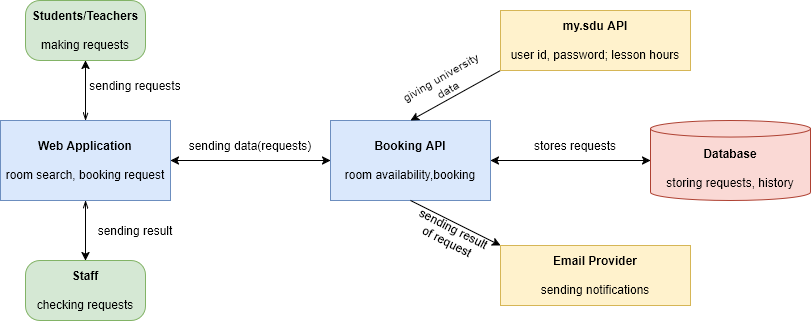

The diagram above was exported from draw.io. Its source (the exported page's mxGraphModel, read from the mxfile embedded in the PNG):
<mxGraphModel dx="717" dy="620" grid="1" gridSize="10" guides="1" tooltips="1" connect="1" arrows="1" fold="1" page="1" pageScale="1" pageWidth="850" pageHeight="1100" math="0" shadow="0">
  <root>
    <mxCell id="0" />
    <mxCell id="1" parent="0" />
    <mxCell id="Rnm9toKKodUU1ankAGci-1" parent="1" style="shape=cylinder3;whiteSpace=wrap;html=1;boundedLbl=1;backgroundOutline=1;size=8.325614444093162;fillColor=#fad9d5;strokeColor=#ae4132;" value="&lt;div&gt;&lt;b&gt;Database&lt;/b&gt;&lt;/div&gt;&lt;br&gt;&lt;div&gt;storing requests, history&lt;/div&gt;" vertex="1">
      <mxGeometry height="80" width="160" x="680" y="200" as="geometry" />
    </mxCell>
    <mxCell id="Rnm9toKKodUU1ankAGci-10" edge="1" parent="1" source="Rnm9toKKodUU1ankAGci-3" style="edgeStyle=orthogonalEdgeStyle;rounded=0;orthogonalLoop=1;jettySize=auto;html=1;exitX=1;exitY=0.5;exitDx=0;exitDy=0;entryX=0;entryY=0.5;entryDx=0;entryDy=0;endArrow=classic;endFill=1;startArrow=classic;startFill=1;" target="Rnm9toKKodUU1ankAGci-6">
      <mxGeometry relative="1" as="geometry" />
    </mxCell>
    <mxCell id="Rnm9toKKodUU1ankAGci-17" edge="1" parent="1" source="Rnm9toKKodUU1ankAGci-3" style="edgeStyle=orthogonalEdgeStyle;rounded=0;orthogonalLoop=1;jettySize=auto;html=1;endArrow=classic;endFill=1;startArrow=openThin;startFill=0;" target="Rnm9toKKodUU1ankAGci-16" value="">
      <mxGeometry relative="1" as="geometry" />
    </mxCell>
    <mxCell id="Rnm9toKKodUU1ankAGci-18" edge="1" parent="1" source="Rnm9toKKodUU1ankAGci-3" style="edgeStyle=orthogonalEdgeStyle;rounded=0;orthogonalLoop=1;jettySize=auto;html=1;endArrow=classic;endFill=1;startArrow=openThin;startFill=0;" target="Rnm9toKKodUU1ankAGci-15" value="">
      <mxGeometry relative="1" as="geometry" />
    </mxCell>
    <mxCell id="Rnm9toKKodUU1ankAGci-3" parent="1" style="rounded=0;whiteSpace=wrap;html=1;fillColor=#dae8fc;strokeColor=#6c8ebf;" value="&lt;div&gt;&lt;b&gt;Web Application&lt;/b&gt;&lt;/div&gt;&lt;div&gt;&lt;br&gt;&lt;/div&gt;&lt;div&gt;room search, booking request&lt;/div&gt;" vertex="1">
      <mxGeometry height="80" width="170" x="30" y="200" as="geometry" />
    </mxCell>
    <mxCell id="Rnm9toKKodUU1ankAGci-6" parent="1" style="rounded=0;whiteSpace=wrap;html=1;fillColor=#dae8fc;strokeColor=#6c8ebf;" value="&lt;div&gt;&lt;b&gt;Booking API&lt;/b&gt;&lt;br&gt;&lt;br&gt;room availability,booking&lt;/div&gt;" vertex="1">
      <mxGeometry height="80" width="160" x="360" y="200" as="geometry" />
    </mxCell>
    <mxCell id="Rnm9toKKodUU1ankAGci-11" edge="1" parent="1" source="Rnm9toKKodUU1ankAGci-7" style="rounded=0;orthogonalLoop=1;jettySize=auto;html=1;exitX=0;exitY=1;exitDx=0;exitDy=0;entryX=0.5;entryY=0;entryDx=0;entryDy=0;endArrow=classic;endFill=1;" target="Rnm9toKKodUU1ankAGci-6">
      <mxGeometry relative="1" as="geometry" />
    </mxCell>
    <mxCell id="Rnm9toKKodUU1ankAGci-7" parent="1" style="rounded=0;whiteSpace=wrap;html=1;fillColor=#fff2cc;strokeColor=#d6b656;" value="&lt;div&gt;&lt;b&gt;my.sdu API&lt;/b&gt;&lt;br&gt;&lt;br&gt;user id, password; lesson hours&lt;/div&gt;" vertex="1">
      <mxGeometry height="60" width="190" x="530" y="90" as="geometry" />
    </mxCell>
    <mxCell id="Rnm9toKKodUU1ankAGci-13" edge="1" parent="1" source="Rnm9toKKodUU1ankAGci-6" style="edgeStyle=orthogonalEdgeStyle;rounded=0;orthogonalLoop=1;jettySize=auto;html=1;exitX=1;exitY=0.5;exitDx=0;exitDy=0;entryX=0;entryY=0.5;entryDx=0;entryDy=0;entryPerimeter=0;endArrow=classic;endFill=1;startArrow=classic;startFill=1;" target="Rnm9toKKodUU1ankAGci-1">
      <mxGeometry relative="1" as="geometry" />
    </mxCell>
    <mxCell id="Rnm9toKKodUU1ankAGci-15" parent="1" style="rounded=1;whiteSpace=wrap;html=1;roundedPerimeter=1;arcSize=24;fillColor=#d5e8d4;strokeColor=#82b366;" value="&lt;div&gt;&lt;b&gt;Students/Teachers&lt;/b&gt;&lt;/div&gt;&lt;div&gt;&lt;br&gt;&lt;/div&gt;&lt;div&gt;making requests&lt;/div&gt;" vertex="1">
      <mxGeometry height="60" width="120" x="55" y="80" as="geometry" />
    </mxCell>
    <mxCell id="Rnm9toKKodUU1ankAGci-16" parent="1" style="rounded=1;whiteSpace=wrap;html=1;roundedPerimeter=1;arcSize=24;fillColor=#d5e8d4;strokeColor=#82b366;" value="&lt;b&gt;Staff&lt;/b&gt;&lt;br&gt;&lt;br&gt;checking requests" vertex="1">
      <mxGeometry height="60" width="120" x="55" y="340" as="geometry" />
    </mxCell>
    <mxCell id="Rnm9toKKodUU1ankAGci-19" parent="1" style="text;html=1;whiteSpace=wrap;strokeColor=none;fillColor=none;align=center;verticalAlign=middle;rounded=0;" value="&lt;div&gt;stores requests&lt;/div&gt;" vertex="1">
      <mxGeometry height="30" width="110" x="550" y="210" as="geometry" />
    </mxCell>
    <mxCell id="Rnm9toKKodUU1ankAGci-20" parent="1" style="text;html=1;whiteSpace=wrap;strokeColor=none;fillColor=none;align=center;verticalAlign=middle;rounded=0;rotation=330;" value="giving university data" vertex="1">
      <mxGeometry height="30" width="110" x="419.33" y="147.5" as="geometry" />
    </mxCell>
    <mxCell id="Rnm9toKKodUU1ankAGci-22" parent="1" style="text;html=1;whiteSpace=wrap;strokeColor=none;fillColor=none;align=center;verticalAlign=middle;rounded=0;" value="sending data(requests)" vertex="1">
      <mxGeometry height="30" width="130" x="215" y="210" as="geometry" />
    </mxCell>
    <mxCell id="Rnm9toKKodUU1ankAGci-23" parent="1" style="text;html=1;whiteSpace=wrap;strokeColor=none;fillColor=none;align=center;verticalAlign=middle;rounded=0;" value="sending requests" vertex="1">
      <mxGeometry height="30" width="110" x="110" y="150" as="geometry" />
    </mxCell>
    <mxCell id="Rnm9toKKodUU1ankAGci-24" parent="1" style="text;html=1;whiteSpace=wrap;strokeColor=none;fillColor=none;align=center;verticalAlign=middle;rounded=0;" value="sending result" vertex="1">
      <mxGeometry height="30" width="110" x="110" y="295" as="geometry" />
    </mxCell>
    <mxCell id="Rnm9toKKodUU1ankAGci-30" edge="1" parent="1" source="Rnm9toKKodUU1ankAGci-29" style="rounded=0;orthogonalLoop=1;jettySize=auto;html=1;exitX=0;exitY=0;exitDx=0;exitDy=0;entryX=0.5;entryY=1;entryDx=0;entryDy=0;endArrow=none;endFill=0;startArrow=classic;startFill=1;" target="Rnm9toKKodUU1ankAGci-6">
      <mxGeometry relative="1" as="geometry" />
    </mxCell>
    <mxCell id="Rnm9toKKodUU1ankAGci-29" parent="1" style="rounded=0;whiteSpace=wrap;html=1;fillColor=#fff2cc;strokeColor=#d6b656;" value="&lt;div&gt;&lt;b&gt;Email Provider&lt;/b&gt;&lt;br&gt;&lt;br&gt;&lt;/div&gt;&lt;div&gt;sending notifications&lt;/div&gt;" vertex="1">
      <mxGeometry height="60" width="190" x="530" y="325" as="geometry" />
    </mxCell>
    <mxCell id="Rnm9toKKodUU1ankAGci-31" parent="1" style="text;html=1;whiteSpace=wrap;strokeColor=none;fillColor=none;align=center;verticalAlign=middle;rounded=0;rotation=27;" value="sending result of request" vertex="1">
      <mxGeometry height="30" width="80" x="440.00000000000006" y="300" as="geometry" />
    </mxCell>
  </root>
</mxGraphModel>